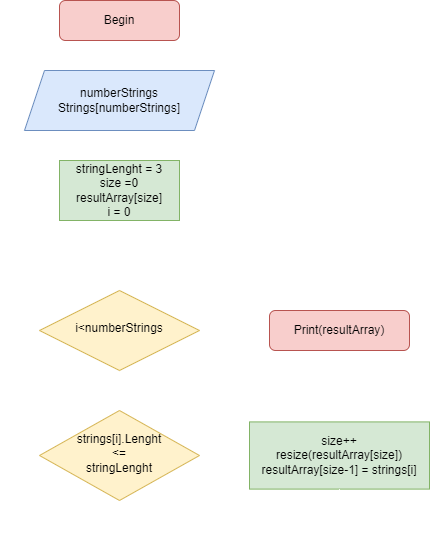

The diagram above was exported from draw.io. Its source (the exported page's mxGraphModel, read from the mxfile embedded in the PNG):
<mxGraphModel dx="956" dy="546" grid="1" gridSize="10" guides="1" tooltips="1" connect="1" arrows="1" fold="1" page="1" pageScale="1" pageWidth="827" pageHeight="1169" math="0" shadow="0">
  <root>
    <mxCell id="WIyWlLk6GJQsqaUBKTNV-0" />
    <mxCell id="WIyWlLk6GJQsqaUBKTNV-1" parent="WIyWlLk6GJQsqaUBKTNV-0" />
    <mxCell id="WIyWlLk6GJQsqaUBKTNV-2" value="" style="rounded=0;html=1;jettySize=auto;orthogonalLoop=1;fontSize=11;endArrow=block;endFill=0;endSize=8;strokeWidth=1;shadow=0;labelBackgroundColor=none;edgeStyle=orthogonalEdgeStyle;entryX=0.5;entryY=0;entryDx=0;entryDy=0;strokeColor=#FFFFFF;" parent="WIyWlLk6GJQsqaUBKTNV-1" source="WIyWlLk6GJQsqaUBKTNV-3" target="ian40FqfFcQ1voFzBRkW-1" edge="1">
      <mxGeometry relative="1" as="geometry" />
    </mxCell>
    <mxCell id="WIyWlLk6GJQsqaUBKTNV-3" value="Begin" style="rounded=1;whiteSpace=wrap;html=1;fontSize=12;glass=0;strokeWidth=1;shadow=0;fillColor=#f8cecc;strokeColor=#b85450;" parent="WIyWlLk6GJQsqaUBKTNV-1" vertex="1">
      <mxGeometry x="160" y="80" width="120" height="40" as="geometry" />
    </mxCell>
    <mxCell id="WIyWlLk6GJQsqaUBKTNV-4" value="Yes" style="rounded=0;html=1;jettySize=auto;orthogonalLoop=1;fontSize=11;endArrow=block;endFill=0;endSize=8;strokeWidth=1;shadow=0;labelBackgroundColor=none;edgeStyle=orthogonalEdgeStyle;strokeColor=#FFFFFF;fontColor=#FFFFFF;" parent="WIyWlLk6GJQsqaUBKTNV-1" source="WIyWlLk6GJQsqaUBKTNV-6" target="WIyWlLk6GJQsqaUBKTNV-10" edge="1">
      <mxGeometry y="20" relative="1" as="geometry">
        <mxPoint as="offset" />
      </mxGeometry>
    </mxCell>
    <mxCell id="WIyWlLk6GJQsqaUBKTNV-5" value="No" style="edgeStyle=orthogonalEdgeStyle;rounded=0;html=1;jettySize=auto;orthogonalLoop=1;fontSize=11;endArrow=block;endFill=0;endSize=8;strokeWidth=1;shadow=0;labelBackgroundColor=none;strokeColor=#FFFFFF;fontColor=#FFFFFF;" parent="WIyWlLk6GJQsqaUBKTNV-1" source="WIyWlLk6GJQsqaUBKTNV-6" target="WIyWlLk6GJQsqaUBKTNV-7" edge="1">
      <mxGeometry y="10" relative="1" as="geometry">
        <mxPoint as="offset" />
      </mxGeometry>
    </mxCell>
    <mxCell id="WIyWlLk6GJQsqaUBKTNV-6" value="i&amp;lt;numberStrings" style="rhombus;whiteSpace=wrap;html=1;shadow=0;fontFamily=Helvetica;fontSize=12;align=center;strokeWidth=1;spacing=6;spacingTop=-4;fillColor=#fff2cc;strokeColor=#d6b656;" parent="WIyWlLk6GJQsqaUBKTNV-1" vertex="1">
      <mxGeometry x="140" y="370" width="160" height="80" as="geometry" />
    </mxCell>
    <mxCell id="WIyWlLk6GJQsqaUBKTNV-7" value="Print(resultArray)" style="rounded=1;whiteSpace=wrap;html=1;fontSize=12;glass=0;strokeWidth=1;shadow=0;fillColor=#f8cecc;strokeColor=#b85450;" parent="WIyWlLk6GJQsqaUBKTNV-1" vertex="1">
      <mxGeometry x="370" y="390" width="140" height="40" as="geometry" />
    </mxCell>
    <mxCell id="WIyWlLk6GJQsqaUBKTNV-8" value="No" style="rounded=0;html=1;jettySize=auto;orthogonalLoop=1;fontSize=11;endArrow=block;endFill=0;endSize=8;strokeWidth=1;shadow=0;labelBackgroundColor=none;edgeStyle=orthogonalEdgeStyle;entryX=0;entryY=0.5;entryDx=0;entryDy=0;strokeColor=#FFFFFF;fontColor=#FFFFFF;" parent="WIyWlLk6GJQsqaUBKTNV-1" source="WIyWlLk6GJQsqaUBKTNV-10" target="WIyWlLk6GJQsqaUBKTNV-6" edge="1">
      <mxGeometry x="-0.92" y="10" relative="1" as="geometry">
        <mxPoint as="offset" />
        <mxPoint x="220" y="635" as="targetPoint" />
        <Array as="points">
          <mxPoint x="220" y="620" />
          <mxPoint x="110" y="620" />
          <mxPoint x="110" y="410" />
        </Array>
      </mxGeometry>
    </mxCell>
    <mxCell id="WIyWlLk6GJQsqaUBKTNV-9" value="Yes" style="edgeStyle=orthogonalEdgeStyle;rounded=0;html=1;jettySize=auto;orthogonalLoop=1;fontSize=11;endArrow=block;endFill=0;endSize=8;strokeWidth=1;shadow=0;labelBackgroundColor=none;strokeColor=#FFFFFF;fontColor=#FFFFFF;" parent="WIyWlLk6GJQsqaUBKTNV-1" source="WIyWlLk6GJQsqaUBKTNV-10" target="ian40FqfFcQ1voFzBRkW-9" edge="1">
      <mxGeometry y="10" relative="1" as="geometry">
        <mxPoint as="offset" />
        <mxPoint x="320" y="535.0344827586207" as="targetPoint" />
      </mxGeometry>
    </mxCell>
    <mxCell id="WIyWlLk6GJQsqaUBKTNV-10" value="strings[i].Lenght &lt;br&gt;&amp;lt;= &lt;br&gt;stringLenght" style="rhombus;whiteSpace=wrap;html=1;shadow=0;fontFamily=Helvetica;fontSize=12;align=center;strokeWidth=1;spacing=6;spacingTop=-4;fillColor=#fff2cc;strokeColor=#d6b656;" parent="WIyWlLk6GJQsqaUBKTNV-1" vertex="1">
      <mxGeometry x="140" y="490" width="160" height="90" as="geometry" />
    </mxCell>
    <mxCell id="ian40FqfFcQ1voFzBRkW-4" style="edgeStyle=orthogonalEdgeStyle;rounded=0;orthogonalLoop=1;jettySize=auto;html=1;entryX=0.5;entryY=0;entryDx=0;entryDy=0;strokeColor=#FFFFFF;" edge="1" parent="WIyWlLk6GJQsqaUBKTNV-1" source="ian40FqfFcQ1voFzBRkW-1" target="ian40FqfFcQ1voFzBRkW-2">
      <mxGeometry relative="1" as="geometry" />
    </mxCell>
    <mxCell id="ian40FqfFcQ1voFzBRkW-1" value="numberStrings&lt;br&gt;Strings[numberStrings]" style="shape=parallelogram;perimeter=parallelogramPerimeter;whiteSpace=wrap;html=1;fixedSize=1;fillColor=#dae8fc;strokeColor=#6c8ebf;" vertex="1" parent="WIyWlLk6GJQsqaUBKTNV-1">
      <mxGeometry x="125" y="150" width="190" height="60" as="geometry" />
    </mxCell>
    <mxCell id="ian40FqfFcQ1voFzBRkW-5" style="edgeStyle=orthogonalEdgeStyle;rounded=0;orthogonalLoop=1;jettySize=auto;html=1;exitX=0.5;exitY=1;exitDx=0;exitDy=0;entryX=0.5;entryY=0;entryDx=0;entryDy=0;strokeColor=#FFFFFF;" edge="1" parent="WIyWlLk6GJQsqaUBKTNV-1" source="ian40FqfFcQ1voFzBRkW-2" target="WIyWlLk6GJQsqaUBKTNV-6">
      <mxGeometry relative="1" as="geometry" />
    </mxCell>
    <mxCell id="ian40FqfFcQ1voFzBRkW-2" value="stringLenght = 3&lt;br&gt;size =0&lt;br&gt;resultArray[size]&lt;br&gt;i = 0" style="rounded=0;whiteSpace=wrap;html=1;fillColor=#d5e8d4;strokeColor=#82b366;" vertex="1" parent="WIyWlLk6GJQsqaUBKTNV-1">
      <mxGeometry x="160" y="240" width="120" height="60" as="geometry" />
    </mxCell>
    <mxCell id="ian40FqfFcQ1voFzBRkW-9" value="size++&lt;br&gt;resize(resultArray[size])&lt;br&gt;resultArray[size-1] = strings[i]" style="rounded=0;whiteSpace=wrap;html=1;fillColor=#d5e8d4;strokeColor=#82b366;" vertex="1" parent="WIyWlLk6GJQsqaUBKTNV-1">
      <mxGeometry x="350" y="501.41" width="180" height="67.19" as="geometry" />
    </mxCell>
    <mxCell id="ian40FqfFcQ1voFzBRkW-10" value="" style="endArrow=none;html=1;rounded=0;entryX=0.5;entryY=1;entryDx=0;entryDy=0;strokeColor=#FFFFFF;" edge="1" parent="WIyWlLk6GJQsqaUBKTNV-1" target="ian40FqfFcQ1voFzBRkW-9">
      <mxGeometry width="50" height="50" relative="1" as="geometry">
        <mxPoint x="220" y="620" as="sourcePoint" />
        <mxPoint x="370" y="500" as="targetPoint" />
        <Array as="points">
          <mxPoint x="440" y="620" />
        </Array>
      </mxGeometry>
    </mxCell>
  </root>
</mxGraphModel>